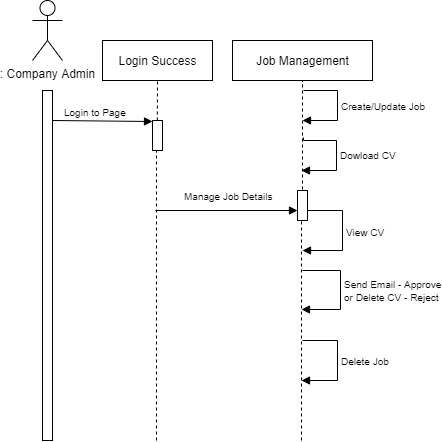

The diagram above was exported from draw.io. Its source (the exported page's mxGraphModel, read from the mxfile embedded in the PNG):
<mxGraphModel dx="824" dy="427" grid="1" gridSize="10" guides="1" tooltips="1" connect="1" arrows="1" fold="1" page="1" pageScale="1" pageWidth="827" pageHeight="1169" math="0" shadow="0">
  <root>
    <mxCell id="E3jn0tYSPsjG-F1tTCm_-0" />
    <mxCell id="E3jn0tYSPsjG-F1tTCm_-1" parent="E3jn0tYSPsjG-F1tTCm_-0" />
    <mxCell id="lmh1nSTznSKTRq_qdhzx-0" value="&lt;p style=&quot;margin: 0px ; margin-top: 4px ; text-align: center&quot;&gt;&lt;b&gt;admin_login&lt;/b&gt;&lt;/p&gt;&lt;hr size=&quot;1&quot;&gt;&lt;p style=&quot;margin: 0px ; margin-left: 4px&quot;&gt;+ admin_id: int&lt;/p&gt;&lt;p style=&quot;margin: 0px ; margin-left: 4px&quot;&gt;+ admin_email: string&lt;/p&gt;&lt;p style=&quot;margin: 0px ; margin-left: 4px&quot;&gt;+ admin_pass: string&lt;/p&gt;&lt;p style=&quot;margin: 0px ; margin-left: 4px&quot;&gt;+ admin_username: string&lt;/p&gt;&lt;p style=&quot;margin: 0px ; margin-left: 4px&quot;&gt;+ first_name: string&lt;/p&gt;&lt;p style=&quot;margin: 0px ; margin-left: 4px&quot;&gt;+ last_name: string&lt;/p&gt;&lt;p style=&quot;margin: 0px ; margin-left: 4px&quot;&gt;+ admin_type: string&lt;/p&gt;&lt;hr size=&quot;1&quot;&gt;&lt;p style=&quot;margin: 0px ; margin-left: 4px&quot;&gt;+ sign_in()&lt;/p&gt;" style="verticalAlign=top;align=left;overflow=fill;fontSize=12;fontFamily=Helvetica;html=1;" parent="E3jn0tYSPsjG-F1tTCm_-1" vertex="1">
      <mxGeometry x="310" y="20" width="160" height="170" as="geometry" />
    </mxCell>
    <mxCell id="jLVZv72WGDMEtcg9BKQi-1" value="&lt;p style=&quot;margin: 0px ; margin-top: 4px ; text-align: center&quot;&gt;&lt;b&gt;all_jobs&lt;/b&gt;&lt;/p&gt;&lt;hr size=&quot;1&quot;&gt;&lt;p style=&quot;margin: 0px ; margin-left: 4px&quot;&gt;+ job_id: int&lt;/p&gt;&lt;p style=&quot;margin: 0px ; margin-left: 4px&quot;&gt;+ customer_email: string&lt;/p&gt;&lt;p style=&quot;margin: 0px ; margin-left: 4px&quot;&gt;+ job_tittle: string&lt;/p&gt;&lt;p style=&quot;margin: 0px ; margin-left: 4px&quot;&gt;+ description: string&lt;/p&gt;&lt;p style=&quot;margin: 0px ; margin-left: 4px&quot;&gt;+ keyword: string&lt;/p&gt;&lt;p style=&quot;margin: 0px ; margin-left: 4px&quot;&gt;+ country: string&lt;/p&gt;&lt;p style=&quot;margin: 0px ; margin-left: 4px&quot;&gt;+ province: string&lt;/p&gt;&lt;p style=&quot;margin: 0px ; margin-left: 4px&quot;&gt;+ detail_address: string&lt;/p&gt;&lt;p style=&quot;margin: 0px ; margin-left: 4px&quot;&gt;+ category: string&lt;/p&gt;&lt;p style=&quot;margin: 0px ; margin-left: 4px&quot;&gt;+ job_time: string&lt;/p&gt;&lt;hr size=&quot;1&quot;&gt;&lt;p style=&quot;margin: 0px ; margin-left: 4px&quot;&gt;+ search()&lt;/p&gt;&lt;p style=&quot;margin: 0px ; margin-left: 4px&quot;&gt;+ add()&lt;/p&gt;&lt;p style=&quot;margin: 0px ; margin-left: 4px&quot;&gt;+ update ()&lt;/p&gt;&lt;p style=&quot;margin: 0px ; margin-left: 4px&quot;&gt;+ delete()&lt;/p&gt;&lt;p style=&quot;margin: 0px ; margin-left: 4px&quot;&gt;+ view()&lt;/p&gt;" style="verticalAlign=top;align=left;overflow=fill;fontSize=12;fontFamily=Helvetica;html=1;" parent="E3jn0tYSPsjG-F1tTCm_-1" vertex="1">
      <mxGeometry x="540" y="295" width="160" height="260" as="geometry" />
    </mxCell>
    <mxCell id="jLVZv72WGDMEtcg9BKQi-2" value="&lt;p style=&quot;margin: 0px ; margin-top: 4px ; text-align: center&quot;&gt;&lt;b&gt;apply_job&lt;/b&gt;&lt;/p&gt;&lt;hr size=&quot;1&quot;&gt;&lt;p style=&quot;margin: 0px ; margin-left: 4px&quot;&gt;+ id: int&lt;/p&gt;&lt;p style=&quot;margin: 0px ; margin-left: 4px&quot;&gt;+ first_name: string&lt;/p&gt;&lt;p style=&quot;margin: 0px ; margin-left: 4px&quot;&gt;+ last_name: string&lt;/p&gt;&lt;p style=&quot;margin: 0px ; margin-left: 4px&quot;&gt;+ dob: date&lt;/p&gt;&lt;p style=&quot;margin: 0px ; margin-left: 4px&quot;&gt;+ file: string&lt;/p&gt;&lt;p style=&quot;margin: 0px ; margin-left: 4px&quot;&gt;+ id_job: int&lt;/p&gt;&lt;p style=&quot;margin: 0px ; margin-left: 4px&quot;&gt;+ job_seeker: string&lt;/p&gt;&lt;p style=&quot;margin: 0px ; margin-left: 4px&quot;&gt;+ contact_number: int&lt;/p&gt;&lt;hr size=&quot;1&quot;&gt;&lt;p style=&quot;margin: 0px ; margin-left: 4px&quot;&gt;+ download_CV()&lt;/p&gt;&lt;p style=&quot;margin: 0px ; margin-left: 4px&quot;&gt;+ send_email()&lt;/p&gt;&lt;p style=&quot;margin: 0px ; margin-left: 4px&quot;&gt;+ view()&lt;/p&gt;&lt;p style=&quot;margin: 0px ; margin-left: 4px&quot;&gt;&lt;br&gt;&lt;/p&gt;" style="verticalAlign=top;align=left;overflow=fill;fontSize=12;fontFamily=Helvetica;html=1;" parent="E3jn0tYSPsjG-F1tTCm_-1" vertex="1">
      <mxGeometry x="290" y="485" width="160" height="200" as="geometry" />
    </mxCell>
    <mxCell id="jLVZv72WGDMEtcg9BKQi-3" value="&lt;p style=&quot;margin: 0px ; margin-top: 4px ; text-align: center&quot;&gt;&lt;b&gt;company&lt;/b&gt;&lt;/p&gt;&lt;hr size=&quot;1&quot;&gt;&lt;p style=&quot;margin: 0px ; margin-left: 4px&quot;&gt;+ company_id: int&lt;/p&gt;&lt;p style=&quot;margin: 0px ; margin-left: 4px&quot;&gt;+ company: string&lt;/p&gt;&lt;p style=&quot;margin: 0px ; margin-left: 4px&quot;&gt;+ des: string&lt;/p&gt;&lt;p style=&quot;margin: 0px ; margin-left: 4px&quot;&gt;+ admin: string&lt;/p&gt;&lt;hr size=&quot;1&quot;&gt;&lt;p style=&quot;margin: 0px ; margin-left: 4px&quot;&gt;+ add()&lt;/p&gt;&lt;p style=&quot;margin: 0px ; margin-left: 4px&quot;&gt;+ update()&lt;/p&gt;&lt;p style=&quot;margin: 0px ; margin-left: 4px&quot;&gt;+ delete()&lt;/p&gt;&lt;p style=&quot;margin: 0px ; margin-left: 4px&quot;&gt;+ view()&lt;/p&gt;" style="verticalAlign=top;align=left;overflow=fill;fontSize=12;fontFamily=Helvetica;html=1;" parent="E3jn0tYSPsjG-F1tTCm_-1" vertex="1">
      <mxGeometry x="600" y="25" width="160" height="160" as="geometry" />
    </mxCell>
    <mxCell id="jLVZv72WGDMEtcg9BKQi-4" value="&lt;p style=&quot;margin: 0px ; margin-top: 4px ; text-align: center&quot;&gt;&lt;b&gt;jobskeer&lt;/b&gt;&lt;/p&gt;&lt;hr size=&quot;1&quot;&gt;&lt;p style=&quot;margin: 0px ; margin-left: 4px&quot;&gt;+ id: int&lt;/p&gt;&lt;p style=&quot;margin: 0px ; margin-left: 4px&quot;&gt;+ fullname: string&lt;/p&gt;&lt;p style=&quot;margin: 0px ; margin-left: 4px&quot;&gt;+ username: string&lt;/p&gt;&lt;p style=&quot;margin: 0px ; margin-left: 4px&quot;&gt;+ email: string&lt;/p&gt;&lt;p style=&quot;margin: 0px ; margin-left: 4px&quot;&gt;+ password: string&lt;/p&gt;&lt;p style=&quot;margin: 0px ; margin-left: 4px&quot;&gt;+ date: date&lt;/p&gt;&lt;p style=&quot;margin: 0px ; margin-left: 4px&quot;&gt;+ mobile_number: int&lt;/p&gt;&lt;hr size=&quot;1&quot;&gt;&lt;p style=&quot;margin: 0px 0px 0px 4px&quot;&gt;+ sign_up()&lt;/p&gt;&lt;p style=&quot;margin: 0px 0px 0px 4px&quot;&gt;+ sign_in()&lt;/p&gt;" style="verticalAlign=top;align=left;overflow=fill;fontSize=12;fontFamily=Helvetica;html=1;" parent="E3jn0tYSPsjG-F1tTCm_-1" vertex="1">
      <mxGeometry x="74" y="250" width="160" height="180" as="geometry" />
    </mxCell>
    <mxCell id="jLVZv72WGDMEtcg9BKQi-6" value="&lt;p style=&quot;margin: 0px ; margin-top: 4px ; text-align: center&quot;&gt;&lt;b&gt;profiles&lt;/b&gt;&lt;/p&gt;&lt;hr size=&quot;1&quot;&gt;&lt;p style=&quot;margin: 0px ; margin-left: 4px&quot;&gt;+ id: int&lt;/p&gt;&lt;p style=&quot;margin: 0px ; margin-left: 4px&quot;&gt;+ img: string&lt;/p&gt;&lt;p style=&quot;margin: 0px ; margin-left: 4px&quot;&gt;+ name: string&lt;/p&gt;&lt;p style=&quot;margin: 0px ; margin-left: 4px&quot;&gt;+ dob: date&lt;/p&gt;&lt;p style=&quot;margin: 0px ; margin-left: 4px&quot;&gt;+ contact_number: int&lt;/p&gt;&lt;p style=&quot;margin: 0px ; margin-left: 4px&quot;&gt;+ email: string&lt;/p&gt;&lt;hr size=&quot;1&quot;&gt;&lt;p style=&quot;margin: 0px 0px 0px 4px&quot;&gt;+ add()&lt;/p&gt;&lt;p style=&quot;margin: 0px 0px 0px 4px&quot;&gt;+ update()&lt;/p&gt;&lt;p style=&quot;margin: 0px 0px 0px 4px&quot;&gt;+ delete()&lt;/p&gt;&lt;p style=&quot;margin: 0px 0px 0px 4px&quot;&gt;+ view()&lt;/p&gt;" style="verticalAlign=top;align=left;overflow=fill;fontSize=12;fontFamily=Helvetica;html=1;" parent="E3jn0tYSPsjG-F1tTCm_-1" vertex="1">
      <mxGeometry x="74" y="490" width="160" height="190" as="geometry" />
    </mxCell>
    <mxCell id="jLVZv72WGDMEtcg9BKQi-7" style="edgeStyle=orthogonalEdgeStyle;rounded=0;orthogonalLoop=1;jettySize=auto;html=1;exitX=0.5;exitY=1;exitDx=0;exitDy=0;endArrow=block;endFill=1;" parent="E3jn0tYSPsjG-F1tTCm_-1" source="jLVZv72WGDMEtcg9BKQi-4" target="jLVZv72WGDMEtcg9BKQi-4" edge="1">
      <mxGeometry relative="1" as="geometry" />
    </mxCell>
    <mxCell id="jLVZv72WGDMEtcg9BKQi-20" value="1" style="endArrow=open;html=1;endSize=12;startArrow=diamondThin;startSize=14;startFill=1;align=left;verticalAlign=bottom;exitX=0.5;exitY=1;exitDx=0;exitDy=0;entryX=0.5;entryY=0;entryDx=0;entryDy=0;" parent="E3jn0tYSPsjG-F1tTCm_-1" source="jLVZv72WGDMEtcg9BKQi-4" target="jLVZv72WGDMEtcg9BKQi-6" edge="1">
      <mxGeometry x="-0.3333" y="6" relative="1" as="geometry">
        <mxPoint x="320" y="250" as="sourcePoint" />
        <mxPoint x="480" y="250" as="targetPoint" />
        <mxPoint as="offset" />
      </mxGeometry>
    </mxCell>
    <mxCell id="jLVZv72WGDMEtcg9BKQi-24" value="" style="endArrow=open;html=1;endSize=12;startArrow=diamondThin;startSize=14;startFill=0;edgeStyle=orthogonalEdgeStyle;exitX=0.544;exitY=0;exitDx=0;exitDy=0;entryX=1;entryY=0.5;entryDx=0;entryDy=0;rounded=0;exitPerimeter=0;" parent="E3jn0tYSPsjG-F1tTCm_-1" source="jLVZv72WGDMEtcg9BKQi-2" target="jLVZv72WGDMEtcg9BKQi-4" edge="1">
      <mxGeometry relative="1" as="geometry">
        <mxPoint x="290" y="230" as="sourcePoint" />
        <mxPoint x="380" y="325" as="targetPoint" />
      </mxGeometry>
    </mxCell>
    <mxCell id="jLVZv72WGDMEtcg9BKQi-25" value="0..n" style="resizable=0;html=1;align=left;verticalAlign=top;labelBackgroundColor=#ffffff;fontSize=10;" parent="jLVZv72WGDMEtcg9BKQi-24" connectable="0" vertex="1">
      <mxGeometry x="-1" relative="1" as="geometry">
        <mxPoint x="-27.04" y="-20" as="offset" />
      </mxGeometry>
    </mxCell>
    <mxCell id="jLVZv72WGDMEtcg9BKQi-26" value="1" style="resizable=0;html=1;align=right;verticalAlign=top;labelBackgroundColor=#ffffff;fontSize=10;" parent="jLVZv72WGDMEtcg9BKQi-24" connectable="0" vertex="1">
      <mxGeometry x="1" relative="1" as="geometry">
        <mxPoint x="16" y="-30" as="offset" />
      </mxGeometry>
    </mxCell>
    <mxCell id="jLVZv72WGDMEtcg9BKQi-32" value="" style="endArrow=open;html=1;endSize=12;startArrow=diamondThin;startSize=14;startFill=0;edgeStyle=orthogonalEdgeStyle;exitX=0.5;exitY=0;exitDx=0;exitDy=0;entryX=0.5;entryY=1;entryDx=0;entryDy=0;rounded=0;" parent="E3jn0tYSPsjG-F1tTCm_-1" source="jLVZv72WGDMEtcg9BKQi-1" target="jLVZv72WGDMEtcg9BKQi-3" edge="1">
      <mxGeometry relative="1" as="geometry">
        <mxPoint x="645" y="212.5" as="sourcePoint" />
        <mxPoint x="620" y="260" as="targetPoint" />
      </mxGeometry>
    </mxCell>
    <mxCell id="jLVZv72WGDMEtcg9BKQi-33" value="0..n" style="resizable=0;html=1;align=left;verticalAlign=top;labelBackgroundColor=#ffffff;fontSize=10;" parent="jLVZv72WGDMEtcg9BKQi-32" connectable="0" vertex="1">
      <mxGeometry x="-1" relative="1" as="geometry">
        <mxPoint x="-30" y="-25" as="offset" />
      </mxGeometry>
    </mxCell>
    <mxCell id="jLVZv72WGDMEtcg9BKQi-34" value="1" style="resizable=0;html=1;align=right;verticalAlign=top;labelBackgroundColor=#ffffff;fontSize=10;" parent="jLVZv72WGDMEtcg9BKQi-32" connectable="0" vertex="1">
      <mxGeometry x="1" relative="1" as="geometry">
        <mxPoint x="20" y="-5" as="offset" />
      </mxGeometry>
    </mxCell>
    <mxCell id="jLVZv72WGDMEtcg9BKQi-35" value="1" style="endArrow=open;html=1;endSize=12;startArrow=diamondThin;startSize=14;startFill=1;align=left;verticalAlign=bottom;exitX=1;exitY=0.5;exitDx=0;exitDy=0;" parent="E3jn0tYSPsjG-F1tTCm_-1" source="lmh1nSTznSKTRq_qdhzx-0" target="jLVZv72WGDMEtcg9BKQi-3" edge="1">
      <mxGeometry x="-0.8667" y="15" relative="1" as="geometry">
        <mxPoint x="500" y="110" as="sourcePoint" />
        <mxPoint x="500" y="170" as="targetPoint" />
        <mxPoint as="offset" />
      </mxGeometry>
    </mxCell>
    <mxCell id="jLVZv72WGDMEtcg9BKQi-37" value="" style="endArrow=open;html=1;endSize=12;startArrow=diamondThin;startSize=14;startFill=0;edgeStyle=orthogonalEdgeStyle;exitX=0.75;exitY=0;exitDx=0;exitDy=0;rounded=0;" parent="E3jn0tYSPsjG-F1tTCm_-1" source="jLVZv72WGDMEtcg9BKQi-2" edge="1">
      <mxGeometry relative="1" as="geometry">
        <mxPoint x="700" y="335" as="sourcePoint" />
        <mxPoint x="600" y="150" as="targetPoint" />
        <Array as="points">
          <mxPoint x="410" y="220" />
          <mxPoint x="580" y="220" />
          <mxPoint x="580" y="150" />
        </Array>
      </mxGeometry>
    </mxCell>
    <mxCell id="jLVZv72WGDMEtcg9BKQi-38" value="0..n" style="resizable=0;html=1;align=left;verticalAlign=top;labelBackgroundColor=#ffffff;fontSize=10;" parent="jLVZv72WGDMEtcg9BKQi-37" connectable="0" vertex="1">
      <mxGeometry x="-1" relative="1" as="geometry">
        <mxPoint x="10" y="-25" as="offset" />
      </mxGeometry>
    </mxCell>
    <mxCell id="jLVZv72WGDMEtcg9BKQi-39" value="1" style="resizable=0;html=1;align=right;verticalAlign=top;labelBackgroundColor=#ffffff;fontSize=10;" parent="jLVZv72WGDMEtcg9BKQi-37" connectable="0" vertex="1">
      <mxGeometry x="1" relative="1" as="geometry">
        <mxPoint x="-10" y="-30" as="offset" />
      </mxGeometry>
    </mxCell>
    <mxCell id="jLVZv72WGDMEtcg9BKQi-41" value="&lt;p style=&quot;margin: 0px ; margin-top: 4px ; text-align: center&quot;&gt;&lt;b&gt;admin_type&lt;/b&gt;&lt;/p&gt;&lt;hr size=&quot;1&quot;&gt;&lt;p style=&quot;margin: 0px ; margin-left: 4px&quot;&gt;+ admin_id: int&lt;/p&gt;&lt;p style=&quot;margin: 0px ; margin-left: 4px&quot;&gt;+ admin: string&lt;/p&gt;&lt;hr size=&quot;1&quot;&gt;&lt;p style=&quot;margin: 0px ; margin-left: 4px&quot;&gt;+ sign_in()&lt;/p&gt;" style="verticalAlign=top;align=left;overflow=fill;fontSize=12;fontFamily=Helvetica;html=1;" parent="E3jn0tYSPsjG-F1tTCm_-1" vertex="1">
      <mxGeometry x="74" y="60" width="160" height="90" as="geometry" />
    </mxCell>
    <mxCell id="jLVZv72WGDMEtcg9BKQi-42" value="&lt;p style=&quot;margin: 0px ; margin-top: 4px ; text-align: center&quot;&gt;&lt;b&gt;job_category&lt;/b&gt;&lt;/p&gt;&lt;hr size=&quot;1&quot;&gt;&lt;p style=&quot;margin: 0px ; margin-left: 4px&quot;&gt;+ id: int&lt;/p&gt;&lt;p style=&quot;margin: 0px ; margin-left: 4px&quot;&gt;+ category: string&lt;/p&gt;&lt;p style=&quot;margin: 0px ; margin-left: 4px&quot;&gt;+ des: string&lt;/p&gt;&lt;hr size=&quot;1&quot;&gt;&lt;p style=&quot;margin: 0px ; margin-left: 4px&quot;&gt;+ search()&lt;/p&gt;" style="verticalAlign=top;align=left;overflow=fill;fontSize=12;fontFamily=Helvetica;html=1;" parent="E3jn0tYSPsjG-F1tTCm_-1" vertex="1">
      <mxGeometry x="540" y="600" width="160" height="110" as="geometry" />
    </mxCell>
    <mxCell id="jLVZv72WGDMEtcg9BKQi-43" value="" style="endArrow=block;endFill=0;endSize=12;html=1;entryX=0.5;entryY=1;entryDx=0;entryDy=0;" parent="E3jn0tYSPsjG-F1tTCm_-1" source="jLVZv72WGDMEtcg9BKQi-42" target="jLVZv72WGDMEtcg9BKQi-1" edge="1">
      <mxGeometry width="160" relative="1" as="geometry">
        <mxPoint x="360" y="650" as="sourcePoint" />
        <mxPoint x="520" y="650" as="targetPoint" />
      </mxGeometry>
    </mxCell>
    <mxCell id="jLVZv72WGDMEtcg9BKQi-45" value="" style="endArrow=block;endFill=0;endSize=12;html=1;exitX=1;exitY=0.25;exitDx=0;exitDy=0;entryX=0;entryY=0.75;entryDx=0;entryDy=0;" parent="E3jn0tYSPsjG-F1tTCm_-1" source="jLVZv72WGDMEtcg9BKQi-2" target="jLVZv72WGDMEtcg9BKQi-1" edge="1">
      <mxGeometry width="160" relative="1" as="geometry">
        <mxPoint x="520" y="530" as="sourcePoint" />
        <mxPoint x="510" y="580" as="targetPoint" />
      </mxGeometry>
    </mxCell>
    <mxCell id="jLVZv72WGDMEtcg9BKQi-46" value="" style="endArrow=block;endFill=0;endSize=12;html=1;entryX=0.5;entryY=1;entryDx=0;entryDy=0;" parent="E3jn0tYSPsjG-F1tTCm_-1" edge="1">
      <mxGeometry width="160" relative="1" as="geometry">
        <mxPoint x="260" y="185" as="sourcePoint" />
        <mxPoint x="260" y="140" as="targetPoint" />
      </mxGeometry>
    </mxCell>
  </root>
</mxGraphModel>